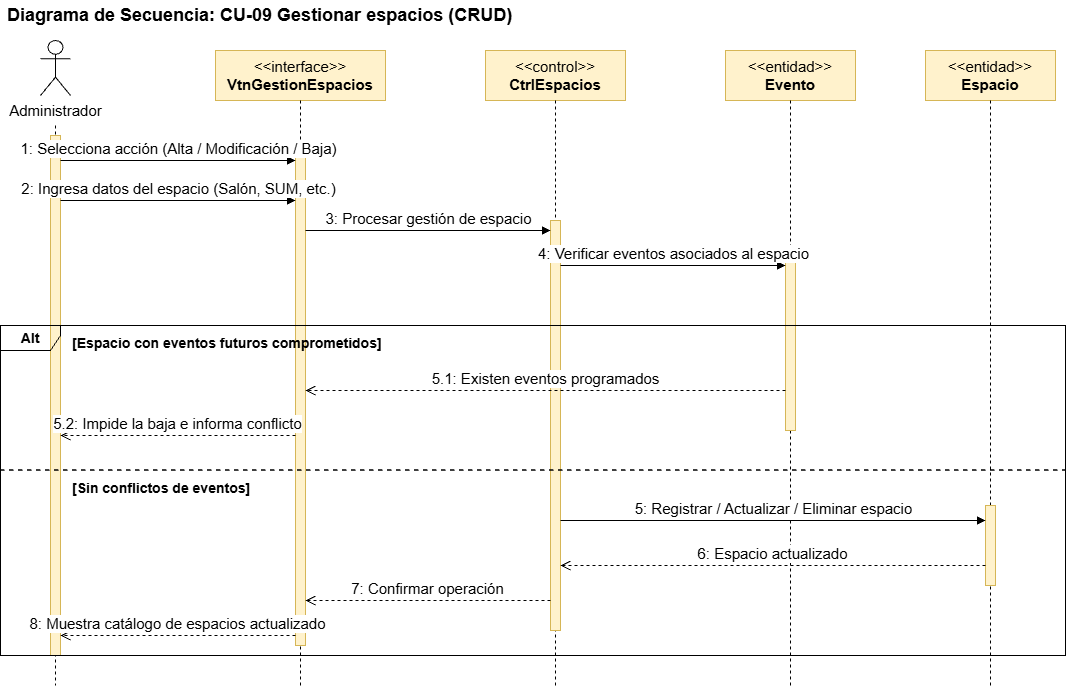

The diagram above was exported from draw.io. Its source (the exported page's mxGraphModel, read from the mxfile embedded in the PNG):
<mxGraphModel dx="1414" dy="743" grid="1" gridSize="10" guides="1" tooltips="1" connect="1" arrows="1" fold="1" page="1" pageScale="1" pageWidth="827" pageHeight="1169" math="0" shadow="0">
  <root>
    <mxCell id="0" />
    <mxCell id="1" parent="0" />
    <mxCell id="title" parent="1" style="text;html=1;align=left;verticalAlign=middle;fontSize=18;" value="&lt;b&gt;Diagrama de Secuencia: CU-09 Gestionar espacios (CRUD)&lt;/b&gt;" vertex="1">
      <mxGeometry height="30" width="530" x="40" y="15" as="geometry" />
    </mxCell>
    <mxCell id="act" parent="1" style="shape=umlActor;verticalLabelPosition=bottom;verticalAlign=top;html=1;fontSize=15;" value="Administrador" vertex="1">
      <mxGeometry height="55" width="30" x="75" y="55" as="geometry" />
    </mxCell>
    <mxCell id="obj1" parent="1" style="rounded=0;whiteSpace=wrap;html=1;fillColor=#fff2cc;strokeColor=#d6b656;fontSize=15;" value="&amp;lt;&amp;lt;interface&amp;gt;&amp;gt;&#10;&lt;b&gt;VtnGestionEspacios&lt;/b&gt;" vertex="1">
      <mxGeometry height="50" width="170" x="250" y="65" as="geometry" />
    </mxCell>
    <mxCell id="obj2" parent="1" style="rounded=0;whiteSpace=wrap;html=1;fillColor=#fff2cc;strokeColor=#d6b656;fontSize=15;" value="&amp;lt;&amp;lt;control&amp;gt;&amp;gt;&#10;&lt;b&gt;CtrlEspacios&lt;/b&gt;" vertex="1">
      <mxGeometry height="50" width="140" x="520" y="65" as="geometry" />
    </mxCell>
    <mxCell id="obj3" parent="1" style="rounded=0;whiteSpace=wrap;html=1;fillColor=#fff2cc;strokeColor=#d6b656;fontSize=15;" value="&amp;lt;&amp;lt;entidad&amp;gt;&amp;gt;&#10;&lt;b&gt;Evento&lt;/b&gt;" vertex="1">
      <mxGeometry height="50" width="130" x="760" y="65" as="geometry" />
    </mxCell>
    <mxCell id="obj4" parent="1" style="rounded=0;whiteSpace=wrap;html=1;fillColor=#fff2cc;strokeColor=#d6b656;fontSize=15;" value="&amp;lt;&amp;lt;entidad&amp;gt;&amp;gt;&#10;&lt;b&gt;Espacio&lt;/b&gt;" vertex="1">
      <mxGeometry height="50" width="130" x="960" y="65" as="geometry" />
    </mxCell>
    <mxCell id="ll0" edge="1" parent="1" style="endArrow=none;dashed=1;html=1;" value="">
      <mxGeometry relative="1" as="geometry">
        <mxPoint x="90" y="140" as="sourcePoint" />
        <mxPoint x="90" y="700" as="targetPoint" />
      </mxGeometry>
    </mxCell>
    <mxCell id="ll1" edge="1" parent="1" style="endArrow=none;dashed=1;html=1;" value="">
      <mxGeometry relative="1" as="geometry">
        <mxPoint x="335" y="115" as="sourcePoint" />
        <mxPoint x="335" y="700" as="targetPoint" />
      </mxGeometry>
    </mxCell>
    <mxCell id="ll2" edge="1" parent="1" style="endArrow=none;dashed=1;html=1;" value="">
      <mxGeometry relative="1" as="geometry">
        <mxPoint x="590" y="115" as="sourcePoint" />
        <mxPoint x="590" y="700" as="targetPoint" />
      </mxGeometry>
    </mxCell>
    <mxCell id="ll3" edge="1" parent="1" style="endArrow=none;dashed=1;html=1;" value="">
      <mxGeometry relative="1" as="geometry">
        <mxPoint x="825" y="115" as="sourcePoint" />
        <mxPoint x="825" y="700" as="targetPoint" />
      </mxGeometry>
    </mxCell>
    <mxCell id="ll4" edge="1" parent="1" style="endArrow=none;dashed=1;html=1;" value="">
      <mxGeometry relative="1" as="geometry">
        <mxPoint x="1025" y="115" as="sourcePoint" />
        <mxPoint x="1025" y="700" as="targetPoint" />
      </mxGeometry>
    </mxCell>
    <mxCell id="b0" parent="1" style="rounded=0;whiteSpace=wrap;html=1;fillColor=#fff2cc;strokeColor=#d6b656;" value="" vertex="1">
      <mxGeometry height="520" width="10" x="85" y="150" as="geometry" />
    </mxCell>
    <mxCell id="b1" parent="1" style="rounded=0;whiteSpace=wrap;html=1;fillColor=#fff2cc;strokeColor=#d6b656;" value="" vertex="1">
      <mxGeometry height="500" width="10" x="330" y="160" as="geometry" />
    </mxCell>
    <mxCell id="b2" parent="1" style="rounded=0;whiteSpace=wrap;html=1;fillColor=#fff2cc;strokeColor=#d6b656;" value="" vertex="1">
      <mxGeometry height="410" width="10" x="585" y="235" as="geometry" />
    </mxCell>
    <mxCell id="b3" parent="1" style="rounded=0;whiteSpace=wrap;html=1;fillColor=#fff2cc;strokeColor=#d6b656;" value="" vertex="1">
      <mxGeometry height="180" width="10" x="820" y="265" as="geometry" />
    </mxCell>
    <mxCell id="b4" parent="1" style="rounded=0;whiteSpace=wrap;html=1;fillColor=#fff2cc;strokeColor=#d6b656;" value="" vertex="1">
      <mxGeometry height="80" width="10" x="1020" y="520" as="geometry" />
    </mxCell>
    <mxCell id="alt" parent="1" style="shape=umlFrame;whiteSpace=wrap;html=1;width=60;height=25;fillColor=none;strokeColor=#000000;fontSize=14;fontStyle=1;" value="Alt" vertex="1">
      <mxGeometry height="330" width="1065" x="35" y="340" as="geometry" />
    </mxCell>
    <mxCell id="alt_l" edge="1" parent="1" style="endArrow=none;dashed=1;html=1;strokeWidth=1.5;" value="">
      <mxGeometry relative="1" as="geometry">
        <mxPoint x="35" y="485" as="sourcePoint" />
        <mxPoint x="1100" y="485" as="targetPoint" />
      </mxGeometry>
    </mxCell>
    <mxCell id="c1" parent="1" style="text;html=1;align=left;verticalAlign=middle;fontSize=14;" value="&lt;b&gt;[Espacio con eventos futuros comprometidos]&lt;/b&gt;" vertex="1">
      <mxGeometry height="25" width="350" x="105" y="345" as="geometry" />
    </mxCell>
    <mxCell id="c2" parent="1" style="text;html=1;align=left;verticalAlign=middle;fontSize=14;" value="&lt;b&gt;[Sin conflictos de eventos]&lt;/b&gt;" vertex="1">
      <mxGeometry height="25" width="280" x="105" y="490" as="geometry" />
    </mxCell>
    <mxCell id="m1" edge="1" parent="1" style="html=1;verticalAlign=bottom;endArrow=block;endFill=1;fontSize=15;" value="1: Selecciona acción (Alta / Modificación / Baja)">
      <mxGeometry relative="1" as="geometry">
        <mxPoint x="95" y="175" as="sourcePoint" />
        <mxPoint x="330" y="175" as="targetPoint" />
      </mxGeometry>
    </mxCell>
    <mxCell id="m2" edge="1" parent="1" style="html=1;verticalAlign=bottom;endArrow=block;endFill=1;fontSize=15;" value="2: Ingresa datos del espacio (Salón, SUM, etc.)">
      <mxGeometry relative="1" as="geometry">
        <mxPoint x="95" y="215" as="sourcePoint" />
        <mxPoint x="330" y="215" as="targetPoint" />
      </mxGeometry>
    </mxCell>
    <mxCell id="m3" edge="1" parent="1" style="html=1;verticalAlign=bottom;endArrow=block;endFill=1;fontSize=15;" value="3: Procesar gestión de espacio">
      <mxGeometry relative="1" as="geometry">
        <mxPoint x="340" y="245" as="sourcePoint" />
        <mxPoint x="585" y="245" as="targetPoint" />
      </mxGeometry>
    </mxCell>
    <mxCell id="m4" edge="1" parent="1" style="html=1;verticalAlign=bottom;endArrow=block;endFill=1;fontSize=15;" value="4: Verificar eventos asociados al espacio">
      <mxGeometry relative="1" as="geometry">
        <mxPoint x="595" y="280" as="sourcePoint" />
        <mxPoint x="820" y="280" as="targetPoint" />
      </mxGeometry>
    </mxCell>
    <mxCell id="m5" edge="1" parent="1" style="html=1;verticalAlign=bottom;endArrow=open;dashed=1;endSize=8;fontSize=15;" value="5.1: Existen eventos programados">
      <mxGeometry relative="1" as="geometry">
        <mxPoint x="820" y="405" as="sourcePoint" />
        <mxPoint x="340" y="405" as="targetPoint" />
      </mxGeometry>
    </mxCell>
    <mxCell id="m6" edge="1" parent="1" style="html=1;verticalAlign=bottom;endArrow=open;dashed=1;endSize=8;fontSize=15;" value="5.2: Impide la baja e informa conflicto">
      <mxGeometry relative="1" as="geometry">
        <mxPoint x="330" y="450" as="sourcePoint" />
        <mxPoint x="95" y="450" as="targetPoint" />
      </mxGeometry>
    </mxCell>
    <mxCell id="m7" edge="1" parent="1" style="html=1;verticalAlign=bottom;endArrow=block;endFill=1;fontSize=15;" value="5: Registrar / Actualizar / Eliminar espacio">
      <mxGeometry relative="1" as="geometry">
        <mxPoint x="595" y="535" as="sourcePoint" />
        <mxPoint x="1020" y="535" as="targetPoint" />
      </mxGeometry>
    </mxCell>
    <mxCell id="m8" edge="1" parent="1" style="html=1;verticalAlign=bottom;endArrow=open;dashed=1;endSize=8;fontSize=15;" value="6: Espacio actualizado">
      <mxGeometry relative="1" as="geometry">
        <mxPoint x="1020" y="580" as="sourcePoint" />
        <mxPoint x="595" y="580" as="targetPoint" />
      </mxGeometry>
    </mxCell>
    <mxCell id="m9" edge="1" parent="1" style="html=1;verticalAlign=bottom;endArrow=open;dashed=1;endSize=8;fontSize=15;" value="7: Confirmar operación">
      <mxGeometry relative="1" as="geometry">
        <mxPoint x="585" y="615" as="sourcePoint" />
        <mxPoint x="340" y="615" as="targetPoint" />
      </mxGeometry>
    </mxCell>
    <mxCell id="m10" edge="1" parent="1" style="html=1;verticalAlign=bottom;endArrow=open;dashed=1;endSize=8;fontSize=15;" value="8: Muestra catálogo de espacios actualizado">
      <mxGeometry relative="1" as="geometry">
        <mxPoint x="330" y="650" as="sourcePoint" />
        <mxPoint x="95" y="650" as="targetPoint" />
      </mxGeometry>
    </mxCell>
  </root>
</mxGraphModel>